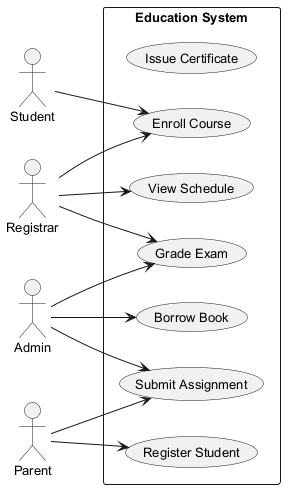

The diagram above was rendered by PlantUML. Its source (embedded in the PNG):
@startuml
skinparam defaultFontSize 13
left to right direction
actor "Registrar" as Registrar
actor "Admin" as Admin
actor "Student" as Student
actor "Parent" as Parent
rectangle "Education System" {
  usecase "Issue Certificate" as UC_IssueCertificate
  usecase "Enroll Course" as UC_EnrollCourse
  usecase "Register Student" as UC_RegisterStudent
  usecase "Submit Assignment" as UC_SubmitAssignment
  usecase "Grade Exam" as UC_GradeExam
  usecase "View Schedule" as UC_ViewSchedule
  usecase "Borrow Book" as UC_BorrowBook
}
Registrar --> UC_EnrollCourse
Registrar --> UC_ViewSchedule
Registrar --> UC_GradeExam
Admin --> UC_SubmitAssignment
Admin --> UC_GradeExam
Admin --> UC_BorrowBook
Student --> UC_EnrollCourse
Parent --> UC_RegisterStudent
Parent --> UC_SubmitAssignment
@enduml